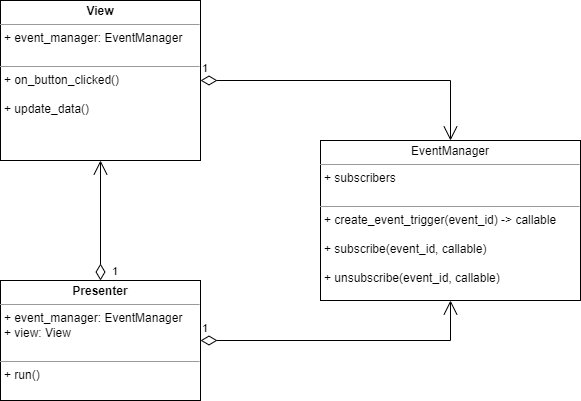

The diagram above was exported from draw.io. Its source (the exported page's mxGraphModel, read from the mxfile embedded in the PNG):
<mxGraphModel dx="853" dy="1058" grid="1" gridSize="10" guides="1" tooltips="1" connect="1" arrows="1" fold="1" page="1" pageScale="1" pageWidth="850" pageHeight="1100" math="0" shadow="0">
  <root>
    <mxCell id="0" />
    <mxCell id="1" parent="0" />
    <mxCell id="AaPV8S0qihDRmsCafewk-23" value="1" style="endArrow=open;html=1;endSize=12;startArrow=diamondThin;startSize=14;startFill=0;edgeStyle=orthogonalEdgeStyle;align=left;verticalAlign=bottom;rounded=0;exitX=1;exitY=0.5;exitDx=0;exitDy=0;entryX=0.5;entryY=0;entryDx=0;entryDy=0;" parent="1" source="AaPV8S0qihDRmsCafewk-24" target="AaPV8S0qihDRmsCafewk-25" edge="1">
      <mxGeometry x="-1" y="3" relative="1" as="geometry">
        <mxPoint x="320" y="10" as="sourcePoint" />
        <mxPoint x="350" y="130" as="targetPoint" />
      </mxGeometry>
    </mxCell>
    <mxCell id="AaPV8S0qihDRmsCafewk-24" value="&lt;p style=&quot;margin:0px;margin-top:4px;text-align:center;&quot;&gt;&lt;b&gt;View&lt;/b&gt;&lt;/p&gt;&lt;hr size=&quot;1&quot;&gt;&lt;p style=&quot;margin:0px;margin-left:4px;&quot;&gt;+ event_manager: EventManager&lt;br&gt;&lt;br&gt;&lt;/p&gt;&lt;hr size=&quot;1&quot;&gt;&lt;p style=&quot;margin:0px;margin-left:4px;&quot;&gt;+ on_button_clicked()&lt;br&gt;&lt;br&gt;&lt;/p&gt;&lt;p style=&quot;margin:0px;margin-left:4px;&quot;&gt;+ update_data()&lt;br&gt;&lt;/p&gt;" style="verticalAlign=top;align=left;overflow=fill;fontSize=12;fontFamily=Helvetica;html=1;" parent="1" vertex="1">
      <mxGeometry x="120" y="80" width="200" height="160" as="geometry" />
    </mxCell>
    <mxCell id="AaPV8S0qihDRmsCafewk-25" value="&lt;p style=&quot;margin:0px;margin-top:4px;text-align:center;&quot;&gt;EventManager&lt;br&gt;&lt;/p&gt;&lt;hr size=&quot;1&quot;&gt;&lt;p style=&quot;margin:0px;margin-left:4px;&quot;&gt;+ subscribers&lt;br&gt;&lt;br&gt;&lt;/p&gt;&lt;hr size=&quot;1&quot;&gt;&lt;p style=&quot;margin:0px;margin-left:4px;&quot;&gt;+ create_event_trigger(event_id) -&amp;gt; callable&lt;/p&gt;&lt;p style=&quot;margin:0px;margin-left:4px;&quot;&gt;&lt;br&gt;&lt;/p&gt;&lt;p style=&quot;margin:0px;margin-left:4px;&quot;&gt;+ subscribe(event_id, callable)&lt;br&gt;&lt;/p&gt;&lt;p style=&quot;margin:0px;margin-left:4px;&quot;&gt;&lt;br&gt;&lt;/p&gt;&lt;p style=&quot;margin:0px;margin-left:4px;&quot;&gt;+ unsubscribe(event_id, callable)&lt;/p&gt;" style="verticalAlign=top;align=left;overflow=fill;fontSize=12;fontFamily=Helvetica;html=1;" parent="1" vertex="1">
      <mxGeometry x="440" y="220" width="260" height="160" as="geometry" />
    </mxCell>
    <mxCell id="AaPV8S0qihDRmsCafewk-26" value="&lt;p style=&quot;margin:0px;margin-top:4px;text-align:center;&quot;&gt;&lt;b&gt;Presenter&lt;/b&gt;&lt;/p&gt;&lt;hr size=&quot;1&quot;&gt;&lt;p style=&quot;margin:0px;margin-left:4px;&quot;&gt;+ event_manager: EventManager&lt;/p&gt;&lt;p style=&quot;margin:0px;margin-left:4px;&quot;&gt;+ view: View&lt;br&gt;&lt;br&gt;&lt;/p&gt;&lt;hr size=&quot;1&quot;&gt;&lt;p style=&quot;margin:0px;margin-left:4px;&quot;&gt;+ run()&lt;br&gt;&lt;br&gt;&lt;/p&gt;&lt;p style=&quot;margin:0px;margin-left:4px;&quot;&gt;&lt;br&gt;&lt;/p&gt;" style="verticalAlign=top;align=left;overflow=fill;fontSize=12;fontFamily=Helvetica;html=1;" parent="1" vertex="1">
      <mxGeometry x="120" y="360" width="200" height="120" as="geometry" />
    </mxCell>
    <mxCell id="AaPV8S0qihDRmsCafewk-27" value="1" style="endArrow=open;html=1;endSize=12;startArrow=diamondThin;startSize=14;startFill=0;edgeStyle=orthogonalEdgeStyle;align=left;verticalAlign=bottom;rounded=0;exitX=1;exitY=0.5;exitDx=0;exitDy=0;entryX=0.5;entryY=1;entryDx=0;entryDy=0;" parent="1" source="AaPV8S0qihDRmsCafewk-26" target="AaPV8S0qihDRmsCafewk-25" edge="1">
      <mxGeometry x="-1" y="3" relative="1" as="geometry">
        <mxPoint x="340" y="240" as="sourcePoint" />
        <mxPoint x="430" y="240" as="targetPoint" />
      </mxGeometry>
    </mxCell>
    <mxCell id="AaPV8S0qihDRmsCafewk-42" value="1" style="endArrow=open;html=1;endSize=12;startArrow=diamondThin;startSize=14;startFill=0;edgeStyle=orthogonalEdgeStyle;align=left;verticalAlign=bottom;rounded=0;entryX=0.5;entryY=1;entryDx=0;entryDy=0;" parent="1" source="AaPV8S0qihDRmsCafewk-26" target="AaPV8S0qihDRmsCafewk-24" edge="1">
      <mxGeometry x="-1" y="-10" relative="1" as="geometry">
        <mxPoint x="560" y="419.9999999999998" as="sourcePoint" />
        <mxPoint x="560" y="320" as="targetPoint" />
        <mxPoint as="offset" />
      </mxGeometry>
    </mxCell>
  </root>
</mxGraphModel>